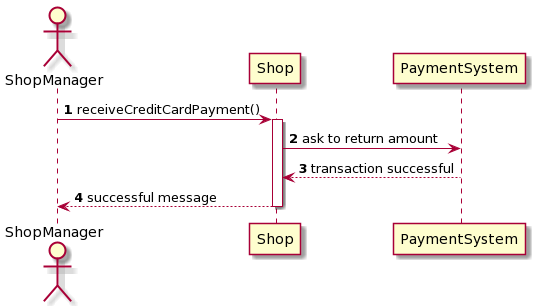

The diagram above was rendered by PlantUML. Its source (embedded in the PNG):
@startuml
autonumber
actor ShopManager
ShopManager -> Shop ++ : receiveCreditCardPayment()
Shop -> PaymentSystem : ask to return amount
PaymentSystem --> Shop : transaction successful
Shop --> ShopManager -- : successful message
@enduml